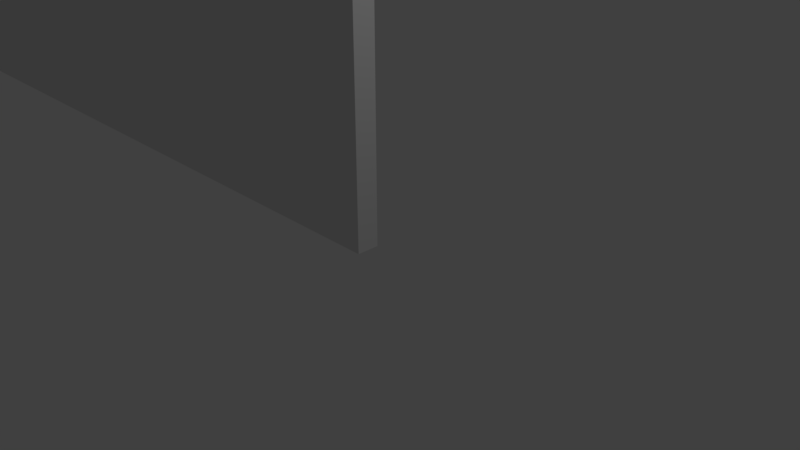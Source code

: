 # Source: sail.blend  (saved by Blender 2.79.0; exported with 4.5.12 LTS)
import bpy
from mathutils import Matrix  # noqa: F401  (used for matrix-valued properties, if any)

bpy.ops.wm.read_factory_settings(use_empty=True)
scene = bpy.context.scene
scene.name = 'Scene'

# ---- collections
col_collection_1 = bpy.data.collections.new('Collection 1'); scene.collection.children.link(col_collection_1)

# ---- world
world_world = bpy.data.worlds.new('World'); scene.world = world_world
world_world.color = (0.05088, 0.05088, 0.05088)
world_world.use_sun_shadow = False
world_world.sun_shadow_jitter_overblur = 0.0
world_world.cycles.sampling_method = 'MANUAL'

# ---- cameras
cam_camera = bpy.data.cameras.new('Camera')
cam_camera.clip_end = 100.0
cam_camera.lens = 35.0
cam_camera.sensor_width = 32.0
cam_camera.sensor_height = 18.0
cam_camera.ortho_scale = 7.314
cam_camera.dof.focus_distance = 0.0
cam_camera.dof.aperture_fstop = 128.0

# ---- lights
light_lamp = bpy.data.lights.new('Lamp', 'POINT')
light_lamp.transmission_factor = 0.0
light_lamp.cutoff_distance = 30.0
light_lamp.energy = 100.0
light_lamp.shadow_buffer_clip_start = 1.001
light_lamp.shadow_soft_size = 0.1
light_lamp.shadow_maximum_resolution = 0.006
light_lamp.use_absolute_resolution = True

# ---- meshes
me_cube_001 = bpy.data.meshes.new('Cube.001')
me_cube_001.from_pydata([(0.003394, -1.0, -1.0), (0.003394, -1.0, 26.97), (-0.2921, 18.34, -1.0), (0.3273, -1.0, -1.0), (0.3273, -1.0, 26.97), (0.02774, 18.34, -1.0)], [], [(0, 1, 2), (2, 1, 4, 5), (5, 4, 3), (3, 4, 1, 0), (2, 5, 3, 0)])
me_cube_001.use_remesh_preserve_volume = False
me_cube_001.use_remesh_preserve_attributes = False
me_cube_001.use_mirror_vertex_groups = False
me_cube_001.update()

# ---- objects
ob_cube = bpy.data.objects.new('Cube', me_cube_001)
ob_lamp = bpy.data.objects.new('Lamp', light_lamp)
ob_camera = bpy.data.objects.new('Camera', cam_camera)

# ---- transforms, parenting, visibility, modifiers, constraints
ob_cube.location = (-1.031, -0.1555, 1.038)
ob_cube.rotation_euler = (0.0, -0.0, 1.571)
ob_cube.lineart.crease_threshold = 0.0
ob_lamp.location = (4.076, 1.005, 5.904)
ob_lamp.rotation_euler = (0.6503, 0.05522, 1.866)
ob_lamp.lock_rotations_4d = False
ob_lamp.empty_display_type = 'ARROWS'
ob_lamp.color = (0.0, 0.0, 0.0, 0.0)
ob_lamp.lineart.crease_threshold = 0.0
ob_camera.location = (7.481, -6.508, 5.344)
ob_camera.rotation_euler = (1.109, 0.0, 0.8149)
ob_camera.lock_rotations_4d = False
ob_camera.empty_display_type = 'ARROWS'
ob_camera.color = (0.0, 0.0, 0.0, 0.0)
ob_camera.display_type = 'WIRE'
ob_camera.lineart.crease_threshold = 0.0

# ---- collection membership
col_collection_1.objects.link(ob_cube)
col_collection_1.objects.link(ob_lamp)
col_collection_1.objects.link(ob_camera)

# ---- scene / render settings (as saved in the file)
scene.camera = ob_camera
scene.frame_start = 1; scene.frame_end = 250; scene.frame_set(3)
scene.render.engine = 'BLENDER_EEVEE_NEXT'
scene.render.resolution_percentage = 50
scene.render.dither_intensity = 0.0
scene.cycles.use_denoising = False
scene.cycles.samples = 128
scene.cycles.sampling_pattern = 'TABULATED_SOBOL'
scene.cycles.use_adaptive_sampling = False
scene.cycles.use_light_tree = False
scene.cycles.blur_glossy = 0.0
scene.cycles.sample_clamp_indirect = 0.0
scene.view_settings.view_transform = 'Standard'
bpy.context.view_layer.update()
